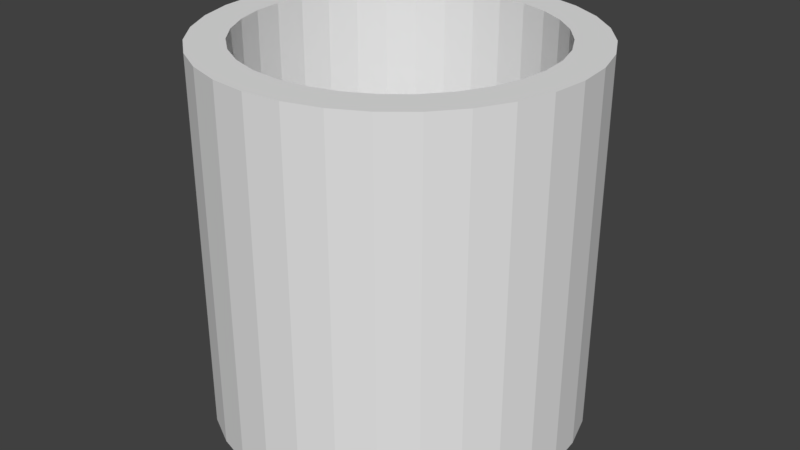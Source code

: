 # Source: Cylinder.blend  (saved by Blender 2.81.16; exported with 4.5.12 LTS)
import bpy
from mathutils import Matrix  # noqa: F401  (used for matrix-valued properties, if any)

bpy.ops.wm.read_factory_settings(use_empty=True)
scene = bpy.context.scene
scene.name = 'Scene'

# ---- collections
col_collection_1 = bpy.data.collections.new('Collection 1'); scene.collection.children.link(col_collection_1)

# ---- world
world_world = bpy.data.worlds.new('World'); scene.world = world_world
world_world.color = (0.05088, 0.05088, 0.05088)
world_world.use_sun_shadow = False
world_world.sun_shadow_jitter_overblur = 0.0
world_world.cycles.sampling_method = 'MANUAL'

# ---- meshes
me_cylinder_031 = bpy.data.meshes.new('Cylinder.031')
me_cylinder_031.from_pydata([(-0.3827, 0.9239, -1.0), (-0.3827, 0.9239, 1.0), (-0.3081, 0.7438, -1.0), (-0.3081, 0.7438, 1.0), (-0.1951, 0.9808, 1.0), (-0.1951, 0.9808, -1.0), (-0.1571, 0.7896, -1.0), (-0.1571, 0.7896, 1.0)], [], [(0, 1, 4, 5), (0, 5, 6, 2), (4, 1, 3, 7), (7, 3, 2, 6)])
me_cylinder_031.use_remesh_preserve_volume = False
me_cylinder_031.use_remesh_preserve_attributes = False
me_cylinder_031.use_mirror_vertex_groups = False
me_cylinder_031.update()
me_cylinder_030 = bpy.data.meshes.new('Cylinder.030')
me_cylinder_030.from_pydata([(-0.5556, 0.8315, -1.0), (-0.5556, 0.8315, 1.0), (-0.4473, 0.6694, -1.0), (-0.4473, 0.6694, 1.0), (-0.3827, 0.9239, 1.0), (-0.3827, 0.9239, -1.0), (-0.3081, 0.7438, -1.0), (-0.3081, 0.7438, 1.0)], [], [(0, 1, 4, 5), (0, 5, 6, 2), (4, 1, 3, 7), (7, 3, 2, 6)])
me_cylinder_030.use_remesh_preserve_volume = False
me_cylinder_030.use_remesh_preserve_attributes = False
me_cylinder_030.use_mirror_vertex_groups = False
me_cylinder_030.update()
me_cylinder_029 = bpy.data.meshes.new('Cylinder.029')
me_cylinder_029.from_pydata([(-0.7071, 0.7071, -1.0), (-0.7071, 0.7071, 1.0), (-0.5693, 0.5693, -1.0), (-0.5693, 0.5693, 1.0), (-0.5556, 0.8315, 1.0), (-0.5556, 0.8315, -1.0), (-0.4473, 0.6694, -1.0), (-0.4473, 0.6694, 1.0)], [], [(0, 1, 4, 5), (0, 5, 6, 2), (4, 1, 3, 7), (7, 3, 2, 6)])
me_cylinder_029.use_remesh_preserve_volume = False
me_cylinder_029.use_remesh_preserve_attributes = False
me_cylinder_029.use_mirror_vertex_groups = False
me_cylinder_029.update()
me_cylinder_028 = bpy.data.meshes.new('Cylinder.028')
me_cylinder_028.from_pydata([(-0.8315, 0.5556, -1.0), (-0.8315, 0.5556, 1.0), (-0.6694, 0.4473, -1.0), (-0.6694, 0.4473, 1.0), (-0.7071, 0.7071, 1.0), (-0.7071, 0.7071, -1.0), (-0.5693, 0.5693, -1.0), (-0.5693, 0.5693, 1.0)], [], [(0, 1, 4, 5), (0, 5, 6, 2), (4, 1, 3, 7), (7, 3, 2, 6)])
me_cylinder_028.use_remesh_preserve_volume = False
me_cylinder_028.use_remesh_preserve_attributes = False
me_cylinder_028.use_mirror_vertex_groups = False
me_cylinder_028.update()
me_cylinder_027 = bpy.data.meshes.new('Cylinder.027')
me_cylinder_027.from_pydata([(-0.9239, 0.3827, -1.0), (-0.9239, 0.3827, 1.0), (-0.7438, 0.3081, -1.0), (-0.7438, 0.3081, 1.0), (-0.8315, 0.5556, 1.0), (-0.8315, 0.5556, -1.0), (-0.6694, 0.4473, -1.0), (-0.6694, 0.4473, 1.0)], [], [(0, 1, 4, 5), (0, 5, 6, 2), (4, 1, 3, 7), (7, 3, 2, 6)])
me_cylinder_027.use_remesh_preserve_volume = False
me_cylinder_027.use_remesh_preserve_attributes = False
me_cylinder_027.use_mirror_vertex_groups = False
me_cylinder_027.update()
me_cylinder_026 = bpy.data.meshes.new('Cylinder.026')
me_cylinder_026.from_pydata([(-0.9808, 0.1951, -1.0), (-0.9808, 0.1951, 1.0), (-0.7896, 0.1571, -1.0), (-0.7896, 0.1571, 1.0), (-0.9239, 0.3827, 1.0), (-0.9239, 0.3827, -1.0), (-0.7438, 0.3081, -1.0), (-0.7438, 0.3081, 1.0)], [], [(0, 1, 4, 5), (0, 5, 6, 2), (4, 1, 3, 7), (7, 3, 2, 6)])
me_cylinder_026.use_remesh_preserve_volume = False
me_cylinder_026.use_remesh_preserve_attributes = False
me_cylinder_026.use_mirror_vertex_groups = False
me_cylinder_026.update()
me_cylinder_025 = bpy.data.meshes.new('Cylinder.025')
me_cylinder_025.from_pydata([(-1.0, 9.656e-07, -1.0), (-1.0, 9.656e-07, 1.0), (-0.8051, 8.395e-07, -1.0), (-0.8051, 8.395e-07, 1.0), (-0.9808, 0.1951, 1.0), (-0.9808, 0.1951, -1.0), (-0.7896, 0.1571, -1.0), (-0.7896, 0.1571, 1.0)], [], [(0, 1, 4, 5), (0, 5, 6, 2), (4, 1, 3, 7), (7, 3, 2, 6)])
me_cylinder_025.use_remesh_preserve_volume = False
me_cylinder_025.use_remesh_preserve_attributes = False
me_cylinder_025.use_mirror_vertex_groups = False
me_cylinder_025.update()
me_cylinder_024 = bpy.data.meshes.new('Cylinder.024')
me_cylinder_024.from_pydata([(-0.9808, -0.1951, -1.0), (-0.9808, -0.1951, 1.0), (-0.7896, -0.1571, -1.0), (-0.7896, -0.1571, 1.0), (-1.0, 9.656e-07, 1.0), (-1.0, 9.656e-07, -1.0), (-0.8051, 8.395e-07, -1.0), (-0.8051, 8.395e-07, 1.0)], [], [(0, 1, 4, 5), (0, 5, 6, 2), (4, 1, 3, 7), (7, 3, 2, 6)])
me_cylinder_024.use_remesh_preserve_volume = False
me_cylinder_024.use_remesh_preserve_attributes = False
me_cylinder_024.use_mirror_vertex_groups = False
me_cylinder_024.update()
me_cylinder_023 = bpy.data.meshes.new('Cylinder.023')
me_cylinder_023.from_pydata([(-0.9239, -0.3827, -1.0), (-0.9239, -0.3827, 1.0), (-0.7438, -0.3081, -1.0), (-0.7438, -0.3081, 1.0), (-0.9808, -0.1951, 1.0), (-0.9808, -0.1951, -1.0), (-0.7896, -0.1571, -1.0), (-0.7896, -0.1571, 1.0)], [], [(0, 1, 4, 5), (0, 5, 6, 2), (4, 1, 3, 7), (7, 3, 2, 6)])
me_cylinder_023.use_remesh_preserve_volume = False
me_cylinder_023.use_remesh_preserve_attributes = False
me_cylinder_023.use_mirror_vertex_groups = False
me_cylinder_023.update()
me_cylinder_022 = bpy.data.meshes.new('Cylinder.022')
me_cylinder_022.from_pydata([(-0.8315, -0.5556, -1.0), (-0.8315, -0.5556, 1.0), (-0.6694, -0.4473, -1.0), (-0.6694, -0.4473, 1.0), (-0.9239, -0.3827, 1.0), (-0.9239, -0.3827, -1.0), (-0.7438, -0.3081, -1.0), (-0.7438, -0.3081, 1.0)], [], [(0, 1, 4, 5), (0, 5, 6, 2), (4, 1, 3, 7), (7, 3, 2, 6)])
me_cylinder_022.use_remesh_preserve_volume = False
me_cylinder_022.use_remesh_preserve_attributes = False
me_cylinder_022.use_mirror_vertex_groups = False
me_cylinder_022.update()
me_cylinder_021 = bpy.data.meshes.new('Cylinder.021')
me_cylinder_021.from_pydata([(-0.7071, -0.7071, -1.0), (-0.7071, -0.7071, 1.0), (-0.5693, -0.5693, -1.0), (-0.5693, -0.5693, 1.0), (-0.8315, -0.5556, 1.0), (-0.8315, -0.5556, -1.0), (-0.6694, -0.4473, 1.0), (-0.6694, -0.4473, -1.0)], [], [(0, 1, 4, 5), (4, 1, 3, 6), (0, 5, 7, 2), (6, 3, 2, 7)])
me_cylinder_021.use_remesh_preserve_volume = False
me_cylinder_021.use_remesh_preserve_attributes = False
me_cylinder_021.use_mirror_vertex_groups = False
me_cylinder_021.update()
me_cylinder_020 = bpy.data.meshes.new('Cylinder.020')
me_cylinder_020.from_pydata([(-0.5556, -0.8315, -1.0), (-0.5556, -0.8315, 1.0), (-0.4473, -0.6694, -1.0), (-0.4473, -0.6694, 1.0), (-0.7071, -0.7071, 1.0), (-0.7071, -0.7071, -1.0), (-0.5693, -0.5693, 1.0), (-0.5693, -0.5693, -1.0)], [], [(0, 1, 4, 5), (0, 5, 7, 2), (4, 1, 3, 6), (6, 3, 2, 7)])
me_cylinder_020.use_remesh_preserve_volume = False
me_cylinder_020.use_remesh_preserve_attributes = False
me_cylinder_020.use_mirror_vertex_groups = False
me_cylinder_020.update()
me_cylinder_019 = bpy.data.meshes.new('Cylinder.019')
me_cylinder_019.from_pydata([(-0.3827, -0.9239, -1.0), (-0.3827, -0.9239, 1.0), (-0.3081, -0.7438, -1.0), (-0.3081, -0.7438, 1.0), (-0.5556, -0.8315, 1.0), (-0.5556, -0.8315, -1.0), (-0.4473, -0.6694, -1.0), (-0.4473, -0.6694, 1.0)], [], [(0, 1, 4, 5), (0, 5, 6, 2), (4, 1, 3, 7), (7, 3, 2, 6)])
me_cylinder_019.use_remesh_preserve_volume = False
me_cylinder_019.use_remesh_preserve_attributes = False
me_cylinder_019.use_mirror_vertex_groups = False
me_cylinder_019.update()
me_cylinder_018 = bpy.data.meshes.new('Cylinder.018')
me_cylinder_018.from_pydata([(-0.1951, -0.9808, -1.0), (-0.1951, -0.9808, 1.0), (-0.1571, -0.7896, -1.0), (-0.1571, -0.7896, 1.0), (-0.3827, -0.9239, 1.0), (-0.3827, -0.9239, -1.0), (-0.3081, -0.7438, -1.0), (-0.3081, -0.7438, 1.0)], [], [(0, 1, 4, 5), (0, 5, 6, 2), (4, 1, 3, 7), (7, 3, 2, 6)])
me_cylinder_018.use_remesh_preserve_volume = False
me_cylinder_018.use_remesh_preserve_attributes = False
me_cylinder_018.use_mirror_vertex_groups = False
me_cylinder_018.update()
me_cylinder_017 = bpy.data.meshes.new('Cylinder.017')
me_cylinder_017.from_pydata([(-3.258e-07, -1.0, -1.0), (-3.258e-07, -1.0, 1.0), (-2.519e-07, -0.8051, -1.0), (-2.519e-07, -0.8051, 1.0), (-0.1951, -0.9808, 1.0), (-0.1951, -0.9808, -1.0), (-0.1571, -0.7896, -1.0), (-0.1571, -0.7896, 1.0)], [], [(0, 1, 4, 5), (0, 5, 6, 2), (4, 1, 3, 7), (7, 3, 2, 6)])
me_cylinder_017.use_remesh_preserve_volume = False
me_cylinder_017.use_remesh_preserve_attributes = False
me_cylinder_017.use_mirror_vertex_groups = False
me_cylinder_017.update()
me_cylinder_016 = bpy.data.meshes.new('Cylinder.016')
me_cylinder_016.from_pydata([(0.1951, -0.9808, -1.0), (0.1951, -0.9808, 1.0), (0.1571, -0.7896, -1.0), (0.1571, -0.7896, 1.0), (-3.258e-07, -1.0, 1.0), (-3.258e-07, -1.0, -1.0), (-2.519e-07, -0.8051, -1.0), (-2.519e-07, -0.8051, 1.0)], [], [(0, 1, 4, 5), (0, 5, 6, 2), (4, 1, 3, 7), (7, 3, 2, 6)])
me_cylinder_016.use_remesh_preserve_volume = False
me_cylinder_016.use_remesh_preserve_attributes = False
me_cylinder_016.use_mirror_vertex_groups = False
me_cylinder_016.update()
me_cylinder_015 = bpy.data.meshes.new('Cylinder.015')
me_cylinder_015.from_pydata([(0.3827, -0.9239, -1.0), (0.3827, -0.9239, 1.0), (0.3081, -0.7438, -1.0), (0.3081, -0.7438, 1.0), (0.1951, -0.9808, 1.0), (0.1951, -0.9808, -1.0), (0.1571, -0.7896, -1.0), (0.1571, -0.7896, 1.0)], [], [(0, 1, 4, 5), (0, 5, 6, 2), (4, 1, 3, 7), (7, 3, 2, 6)])
me_cylinder_015.use_remesh_preserve_volume = False
me_cylinder_015.use_remesh_preserve_attributes = False
me_cylinder_015.use_mirror_vertex_groups = False
me_cylinder_015.update()
me_cylinder_014 = bpy.data.meshes.new('Cylinder.014')
me_cylinder_014.from_pydata([(0.5556, -0.8315, -1.0), (0.5556, -0.8315, 1.0), (0.4473, -0.6694, -1.0), (0.4473, -0.6694, 1.0), (0.3827, -0.9239, 1.0), (0.3827, -0.9239, -1.0), (0.3081, -0.7438, -1.0), (0.3081, -0.7438, 1.0)], [], [(0, 1, 4, 5), (7, 3, 2, 6), (0, 5, 6, 2), (4, 1, 3, 7)])
me_cylinder_014.use_remesh_preserve_volume = False
me_cylinder_014.use_remesh_preserve_attributes = False
me_cylinder_014.use_mirror_vertex_groups = False
me_cylinder_014.update()
me_cylinder_013 = bpy.data.meshes.new('Cylinder.013')
me_cylinder_013.from_pydata([(0.7071, -0.7071, -1.0), (0.7071, -0.7071, 1.0), (0.5693, -0.5693, -1.0), (0.5693, -0.5693, 1.0), (0.5556, -0.8315, 1.0), (0.5556, -0.8315, -1.0), (0.4473, -0.6694, -1.0), (0.4473, -0.6694, 1.0)], [], [(0, 1, 4, 5), (0, 5, 6, 2), (4, 1, 3, 7), (7, 3, 2, 6)])
me_cylinder_013.use_remesh_preserve_volume = False
me_cylinder_013.use_remesh_preserve_attributes = False
me_cylinder_013.use_mirror_vertex_groups = False
me_cylinder_013.update()
me_cylinder_012 = bpy.data.meshes.new('Cylinder.012')
me_cylinder_012.from_pydata([(0.8315, -0.5556, -1.0), (0.8315, -0.5556, 1.0), (0.6694, -0.4473, -1.0), (0.6694, -0.4473, 1.0), (0.7071, -0.7071, 1.0), (0.7071, -0.7071, -1.0), (0.5693, -0.5693, 1.0), (0.5693, -0.5693, -1.0)], [], [(0, 1, 4, 5), (4, 1, 3, 6), (0, 5, 7, 2), (6, 3, 2, 7)])
me_cylinder_012.use_remesh_preserve_volume = False
me_cylinder_012.use_remesh_preserve_attributes = False
me_cylinder_012.use_mirror_vertex_groups = False
me_cylinder_012.update()
me_cylinder_011 = bpy.data.meshes.new('Cylinder.011')
me_cylinder_011.from_pydata([(0.9239, -0.3827, -1.0), (0.9239, -0.3827, 1.0), (0.7438, -0.3081, -1.0), (0.7438, -0.3081, 1.0), (0.8315, -0.5556, 1.0), (0.8315, -0.5556, -1.0), (0.6694, -0.4473, 1.0), (0.6694, -0.4473, -1.0)], [], [(0, 1, 4, 5), (0, 5, 7, 2), (4, 1, 3, 6), (6, 3, 2, 7)])
me_cylinder_011.use_remesh_preserve_volume = False
me_cylinder_011.use_remesh_preserve_attributes = False
me_cylinder_011.use_mirror_vertex_groups = False
me_cylinder_011.update()
me_cylinder_010 = bpy.data.meshes.new('Cylinder.010')
me_cylinder_010.from_pydata([(0.9808, -0.1951, -1.0), (0.9808, -0.1951, 1.0), (0.7896, -0.1571, -1.0), (0.7896, -0.1571, 1.0), (0.9239, -0.3827, 1.0), (0.9239, -0.3827, -1.0), (0.7438, -0.3081, -1.0), (0.7438, -0.3081, 1.0)], [], [(0, 1, 4, 5), (0, 5, 6, 2), (4, 1, 3, 7), (7, 3, 2, 6)])
me_cylinder_010.use_remesh_preserve_volume = False
me_cylinder_010.use_remesh_preserve_attributes = False
me_cylinder_010.use_mirror_vertex_groups = False
me_cylinder_010.update()
me_cylinder_009 = bpy.data.meshes.new('Cylinder.009')
me_cylinder_009.from_pydata([(1.0, 7.55e-08, -1.0), (1.0, 7.55e-08, 1.0), (0.8051, 1.229e-07, -1.0), (0.8051, 1.229e-07, 1.0), (0.9808, -0.1951, 1.0), (0.9808, -0.1951, -1.0), (0.7896, -0.1571, -1.0), (0.7896, -0.1571, 1.0)], [], [(0, 1, 4, 5), (0, 5, 6, 2), (4, 1, 3, 7), (7, 3, 2, 6)])
me_cylinder_009.use_remesh_preserve_volume = False
me_cylinder_009.use_remesh_preserve_attributes = False
me_cylinder_009.use_mirror_vertex_groups = False
me_cylinder_009.update()
me_cylinder_008 = bpy.data.meshes.new('Cylinder.008')
me_cylinder_008.from_pydata([(0.9808, 0.1951, -1.0), (0.9808, 0.1951, 1.0), (0.7896, 0.1571, -1.0), (0.7896, 0.1571, 1.0), (1.0, 7.55e-08, 1.0), (1.0, 7.55e-08, -1.0), (0.8051, 1.229e-07, -1.0), (0.8051, 1.229e-07, 1.0)], [], [(0, 1, 4, 5), (0, 5, 6, 2), (4, 1, 3, 7), (7, 3, 2, 6)])
me_cylinder_008.use_remesh_preserve_volume = False
me_cylinder_008.use_remesh_preserve_attributes = False
me_cylinder_008.use_mirror_vertex_groups = False
me_cylinder_008.update()
me_cylinder_007 = bpy.data.meshes.new('Cylinder.007')
me_cylinder_007.from_pydata([(0.9239, 0.3827, -1.0), (0.9239, 0.3827, 1.0), (0.7438, 0.3081, -1.0), (0.7438, 0.3081, 1.0), (0.9808, 0.1951, 1.0), (0.9808, 0.1951, -1.0), (0.7896, 0.1571, -1.0), (0.7896, 0.1571, 1.0)], [], [(0, 1, 4, 5), (0, 5, 6, 2), (4, 1, 3, 7), (7, 3, 2, 6)])
me_cylinder_007.use_remesh_preserve_volume = False
me_cylinder_007.use_remesh_preserve_attributes = False
me_cylinder_007.use_mirror_vertex_groups = False
me_cylinder_007.update()
me_cylinder_006 = bpy.data.meshes.new('Cylinder.006')
me_cylinder_006.from_pydata([(0.8315, 0.5556, -1.0), (0.8315, 0.5556, 1.0), (0.6694, 0.4473, -1.0), (0.6694, 0.4473, 1.0), (0.9239, 0.3827, 1.0), (0.9239, 0.3827, -1.0), (0.7438, 0.3081, -1.0), (0.7438, 0.3081, 1.0)], [], [(0, 1, 4, 5), (0, 5, 6, 2), (4, 1, 3, 7), (7, 3, 2, 6)])
me_cylinder_006.use_remesh_preserve_volume = False
me_cylinder_006.use_remesh_preserve_attributes = False
me_cylinder_006.use_mirror_vertex_groups = False
me_cylinder_006.update()
me_cylinder_005 = bpy.data.meshes.new('Cylinder.005')
me_cylinder_005.from_pydata([(0.7071, 0.7071, -1.0), (0.7071, 0.7071, 1.0), (0.5693, 0.5693, -1.0), (0.5693, 0.5693, 1.0), (0.8315, 0.5556, 1.0), (0.8315, 0.5556, -1.0), (0.6694, 0.4473, -1.0), (0.6694, 0.4473, 1.0)], [], [(0, 1, 4, 5), (0, 5, 6, 2), (4, 1, 3, 7), (7, 3, 2, 6)])
me_cylinder_005.use_remesh_preserve_volume = False
me_cylinder_005.use_remesh_preserve_attributes = False
me_cylinder_005.use_mirror_vertex_groups = False
me_cylinder_005.update()
me_cylinder_004 = bpy.data.meshes.new('Cylinder.004')
me_cylinder_004.from_pydata([(0.5556, 0.8315, -1.0), (0.5556, 0.8315, 1.0), (0.4473, 0.6694, -1.0), (0.4473, 0.6694, 1.0), (0.7071, 0.7071, 1.0), (0.7071, 0.7071, -1.0), (0.5693, 0.5693, -1.0), (0.5693, 0.5693, 1.0)], [], [(0, 1, 4, 5), (0, 5, 6, 2), (4, 1, 3, 7), (7, 3, 2, 6)])
me_cylinder_004.use_remesh_preserve_volume = False
me_cylinder_004.use_remesh_preserve_attributes = False
me_cylinder_004.use_mirror_vertex_groups = False
me_cylinder_004.update()
me_cylinder_003 = bpy.data.meshes.new('Cylinder.003')
me_cylinder_003.from_pydata([(0.3827, 0.9239, -1.0), (0.3827, 0.9239, 1.0), (0.3081, 0.7438, -1.0), (0.3081, 0.7438, 1.0), (0.5556, 0.8315, 1.0), (0.5556, 0.8315, -1.0), (0.4473, 0.6694, -1.0), (0.4473, 0.6694, 1.0)], [], [(0, 1, 4, 5), (0, 5, 6, 2), (4, 1, 3, 7), (7, 3, 2, 6)])
me_cylinder_003.use_remesh_preserve_volume = False
me_cylinder_003.use_remesh_preserve_attributes = False
me_cylinder_003.use_mirror_vertex_groups = False
me_cylinder_003.update()
me_cylinder_002 = bpy.data.meshes.new('Cylinder.002')
me_cylinder_002.from_pydata([(0.1951, 0.9808, -1.0), (0.1951, 0.9808, 1.0), (0.1571, 0.7896, -1.0), (0.1571, 0.7896, 1.0), (0.3827, 0.9239, 1.0), (0.3827, 0.9239, -1.0), (0.3081, 0.7438, -1.0), (0.3081, 0.7438, 1.0)], [], [(0, 1, 4, 5), (0, 5, 6, 2), (4, 1, 3, 7), (7, 3, 2, 6)])
me_cylinder_002.use_remesh_preserve_volume = False
me_cylinder_002.use_remesh_preserve_attributes = False
me_cylinder_002.use_mirror_vertex_groups = False
me_cylinder_002.update()
me_cylinder_001 = bpy.data.meshes.new('Cylinder.001')
me_cylinder_001.from_pydata([(0.0, 1.0, -1.0), (0.0, 1.0, 1.0), (-0.1951, 0.9808, -1.0), (-0.1951, 0.9808, 1.0), (1.044e-08, 0.8051, -1.0), (1.044e-08, 0.8051, 1.0), (-0.1571, 0.7896, -1.0), (-0.1571, 0.7896, 1.0)], [], [(2, 3, 1, 0), (2, 0, 4, 6), (1, 3, 7, 5), (5, 7, 6, 4)])
me_cylinder_001.use_remesh_preserve_volume = False
me_cylinder_001.use_remesh_preserve_attributes = False
me_cylinder_001.use_mirror_vertex_groups = False
me_cylinder_001.update()
me_cylinder = bpy.data.meshes.new('Cylinder')
me_cylinder.from_pydata([(0.0, 1.0, -1.0), (0.0, 1.0, 1.0), (1.044e-08, 0.8051, -1.0), (1.044e-08, 0.8051, 1.0), (0.1951, 0.9808, 1.0), (0.1951, 0.9808, -1.0), (0.1571, 0.7896, -1.0), (0.1571, 0.7896, 1.0)], [], [(0, 1, 4, 5), (0, 5, 6, 2), (4, 1, 3, 7), (7, 3, 2, 6)])
me_cylinder.use_remesh_preserve_volume = False
me_cylinder.use_remesh_preserve_attributes = False
me_cylinder.use_mirror_vertex_groups = False
me_cylinder.update()

# ---- objects
ob_cylinder_031 = bpy.data.objects.new('Cylinder.031', me_cylinder_031)
ob_cylinder_030 = bpy.data.objects.new('Cylinder.030', me_cylinder_030)
ob_cylinder_029 = bpy.data.objects.new('Cylinder.029', me_cylinder_029)
ob_cylinder_028 = bpy.data.objects.new('Cylinder.028', me_cylinder_028)
ob_cylinder_027 = bpy.data.objects.new('Cylinder.027', me_cylinder_027)
ob_cylinder_026 = bpy.data.objects.new('Cylinder.026', me_cylinder_026)
ob_cylinder_025 = bpy.data.objects.new('Cylinder.025', me_cylinder_025)
ob_cylinder_024 = bpy.data.objects.new('Cylinder.024', me_cylinder_024)
ob_cylinder_023 = bpy.data.objects.new('Cylinder.023', me_cylinder_023)
ob_cylinder_022 = bpy.data.objects.new('Cylinder.022', me_cylinder_022)
ob_cylinder_021 = bpy.data.objects.new('Cylinder.021', me_cylinder_021)
ob_cylinder_020 = bpy.data.objects.new('Cylinder.020', me_cylinder_020)
ob_cylinder_019 = bpy.data.objects.new('Cylinder.019', me_cylinder_019)
ob_cylinder_018 = bpy.data.objects.new('Cylinder.018', me_cylinder_018)
ob_cylinder_017 = bpy.data.objects.new('Cylinder.017', me_cylinder_017)
ob_cylinder_016 = bpy.data.objects.new('Cylinder.016', me_cylinder_016)
ob_cylinder_015 = bpy.data.objects.new('Cylinder.015', me_cylinder_015)
ob_cylinder_014 = bpy.data.objects.new('Cylinder.014', me_cylinder_014)
ob_cylinder_013 = bpy.data.objects.new('Cylinder.013', me_cylinder_013)
ob_cylinder_012 = bpy.data.objects.new('Cylinder.012', me_cylinder_012)
ob_cylinder_011 = bpy.data.objects.new('Cylinder.011', me_cylinder_011)
ob_cylinder_010 = bpy.data.objects.new('Cylinder.010', me_cylinder_010)
ob_cylinder_009 = bpy.data.objects.new('Cylinder.009', me_cylinder_009)
ob_cylinder_008 = bpy.data.objects.new('Cylinder.008', me_cylinder_008)
ob_cylinder_007 = bpy.data.objects.new('Cylinder.007', me_cylinder_007)
ob_cylinder_006 = bpy.data.objects.new('Cylinder.006', me_cylinder_006)
ob_cylinder_005 = bpy.data.objects.new('Cylinder.005', me_cylinder_005)
ob_cylinder_004 = bpy.data.objects.new('Cylinder.004', me_cylinder_004)
ob_cylinder_003 = bpy.data.objects.new('Cylinder.003', me_cylinder_003)
ob_cylinder_002 = bpy.data.objects.new('Cylinder.002', me_cylinder_002)
ob_cylinder_001 = bpy.data.objects.new('Cylinder.001', me_cylinder_001)
ob_cylinder = bpy.data.objects.new('Cylinder', me_cylinder)

# ---- transforms, parenting, visibility, modifiers, constraints
ob_cylinder_031.location = (0.0, 0.0, 0.0)
ob_cylinder_031.lineart.crease_threshold = 0.0
ob_cylinder_030.location = (0.0, 0.0, 0.0)
ob_cylinder_030.lineart.crease_threshold = 0.0
ob_cylinder_029.location = (0.0, 0.0, 0.0)
ob_cylinder_029.lineart.crease_threshold = 0.0
ob_cylinder_028.location = (0.0, 0.0, 0.0)
ob_cylinder_028.lineart.crease_threshold = 0.0
ob_cylinder_027.location = (0.0, 0.0, 0.0)
ob_cylinder_027.lineart.crease_threshold = 0.0
ob_cylinder_026.location = (0.0, 0.0, 0.0)
ob_cylinder_026.lineart.crease_threshold = 0.0
ob_cylinder_025.location = (0.0, 0.0, 0.0)
ob_cylinder_025.lineart.crease_threshold = 0.0
ob_cylinder_024.location = (0.0, 0.0, 0.0)
ob_cylinder_024.lineart.crease_threshold = 0.0
ob_cylinder_023.location = (0.0, 0.0, 0.0)
ob_cylinder_023.lineart.crease_threshold = 0.0
ob_cylinder_022.location = (0.0, 0.0, 0.0)
ob_cylinder_022.lineart.crease_threshold = 0.0
ob_cylinder_021.location = (0.0, 0.0, 0.0)
ob_cylinder_021.lineart.crease_threshold = 0.0
ob_cylinder_020.location = (0.0, 0.0, 0.0)
ob_cylinder_020.lineart.crease_threshold = 0.0
ob_cylinder_019.location = (0.0, 0.0, 0.0)
ob_cylinder_019.lineart.crease_threshold = 0.0
ob_cylinder_018.location = (0.0, 0.0, 0.0)
ob_cylinder_018.lineart.crease_threshold = 0.0
ob_cylinder_017.location = (0.0, 0.0, 0.0)
ob_cylinder_017.lineart.crease_threshold = 0.0
ob_cylinder_016.location = (0.0, 0.0, 0.0)
ob_cylinder_016.lineart.crease_threshold = 0.0
ob_cylinder_015.location = (0.0, 0.0, 0.0)
ob_cylinder_015.lineart.crease_threshold = 0.0
ob_cylinder_014.location = (0.0, 0.0, 0.0)
ob_cylinder_014.lineart.crease_threshold = 0.0
ob_cylinder_013.location = (0.0, 0.0, 0.0)
ob_cylinder_013.lineart.crease_threshold = 0.0
ob_cylinder_012.location = (0.0, 0.0, 0.0)
ob_cylinder_012.lineart.crease_threshold = 0.0
ob_cylinder_011.location = (0.0, 0.0, 0.0)
ob_cylinder_011.lineart.crease_threshold = 0.0
ob_cylinder_010.location = (0.0, 0.0, 0.0)
ob_cylinder_010.lineart.crease_threshold = 0.0
ob_cylinder_009.location = (0.0, 0.0, 0.0)
ob_cylinder_009.lineart.crease_threshold = 0.0
ob_cylinder_008.location = (0.0, 0.0, 0.0)
ob_cylinder_008.lineart.crease_threshold = 0.0
ob_cylinder_007.location = (0.0, 0.0, 0.0)
ob_cylinder_007.lineart.crease_threshold = 0.0
ob_cylinder_006.location = (0.0, 0.0, 0.0)
ob_cylinder_006.lineart.crease_threshold = 0.0
ob_cylinder_005.location = (0.0, 0.0, 0.0)
ob_cylinder_005.lineart.crease_threshold = 0.0
ob_cylinder_004.location = (0.0, 0.0, 0.0)
ob_cylinder_004.lineart.crease_threshold = 0.0
ob_cylinder_003.location = (0.0, 0.0, 0.0)
ob_cylinder_003.lineart.crease_threshold = 0.0
ob_cylinder_002.location = (0.0, 0.0, 0.0)
ob_cylinder_002.lineart.crease_threshold = 0.0
ob_cylinder_001.location = (0.0, 0.0, 0.0)
ob_cylinder_001.lineart.crease_threshold = 0.0
ob_cylinder.location = (0.0, 0.0, 0.0)
ob_cylinder.lineart.crease_threshold = 0.0

# ---- collection membership
col_collection_1.objects.link(ob_cylinder_031)
col_collection_1.objects.link(ob_cylinder_030)
col_collection_1.objects.link(ob_cylinder_029)
col_collection_1.objects.link(ob_cylinder_028)
col_collection_1.objects.link(ob_cylinder_027)
col_collection_1.objects.link(ob_cylinder_026)
col_collection_1.objects.link(ob_cylinder_025)
col_collection_1.objects.link(ob_cylinder_024)
col_collection_1.objects.link(ob_cylinder_023)
col_collection_1.objects.link(ob_cylinder_022)
col_collection_1.objects.link(ob_cylinder_021)
col_collection_1.objects.link(ob_cylinder_020)
col_collection_1.objects.link(ob_cylinder_019)
col_collection_1.objects.link(ob_cylinder_018)
col_collection_1.objects.link(ob_cylinder_017)
col_collection_1.objects.link(ob_cylinder_016)
col_collection_1.objects.link(ob_cylinder_015)
col_collection_1.objects.link(ob_cylinder_014)
col_collection_1.objects.link(ob_cylinder_013)
col_collection_1.objects.link(ob_cylinder_012)
col_collection_1.objects.link(ob_cylinder_011)
col_collection_1.objects.link(ob_cylinder_010)
col_collection_1.objects.link(ob_cylinder_009)
col_collection_1.objects.link(ob_cylinder_008)
col_collection_1.objects.link(ob_cylinder_007)
col_collection_1.objects.link(ob_cylinder_006)
col_collection_1.objects.link(ob_cylinder_005)
col_collection_1.objects.link(ob_cylinder_004)
col_collection_1.objects.link(ob_cylinder_003)
col_collection_1.objects.link(ob_cylinder_002)
col_collection_1.objects.link(ob_cylinder_001)
col_collection_1.objects.link(ob_cylinder)

# ---- scene / render settings (as saved in the file)
scene.frame_start = 1; scene.frame_end = 250; scene.frame_set(1)
scene.render.engine = 'BLENDER_EEVEE_NEXT'
scene.render.resolution_percentage = 50
scene.render.dither_intensity = 0.0
scene.cycles.use_denoising = False
scene.cycles.samples = 128
scene.cycles.sampling_pattern = 'TABULATED_SOBOL'
scene.cycles.use_adaptive_sampling = False
scene.cycles.use_light_tree = False
scene.cycles.blur_glossy = 0.0
scene.cycles.sample_clamp_indirect = 0.0
scene.view_settings.view_transform = 'Standard'
bpy.context.view_layer.update()

# ---- added for rendering (the .blend has no active camera and no usable light): camera, sun
cam_auto = bpy.data.cameras.new('AutoCamera')
cam_auto.lens = 50.0
cam_auto.sensor_width = 36.0
cam_auto.clip_end = 1000.0
ob_auto_camera = bpy.data.objects.new('AutoCamera', cam_auto)
scene.collection.objects.link(ob_auto_camera)
ob_auto_camera.location = (3.20507, -3.84609, 2.56406)
ob_auto_camera.rotation_euler = (1.09748, -7.21219e-08, 0.694738)
scene.camera = ob_auto_camera
light_auto_sun = bpy.data.lights.new('AutoSun', 'SUN')
light_auto_sun.energy = 3.0
light_auto_sun.angle = 0.0523599
ob_auto_sun = bpy.data.objects.new('AutoSun', light_auto_sun)
scene.collection.objects.link(ob_auto_sun)
ob_auto_sun.rotation_euler = (0.872665, 0.174533, 0.523599)
bpy.context.view_layer.update()
